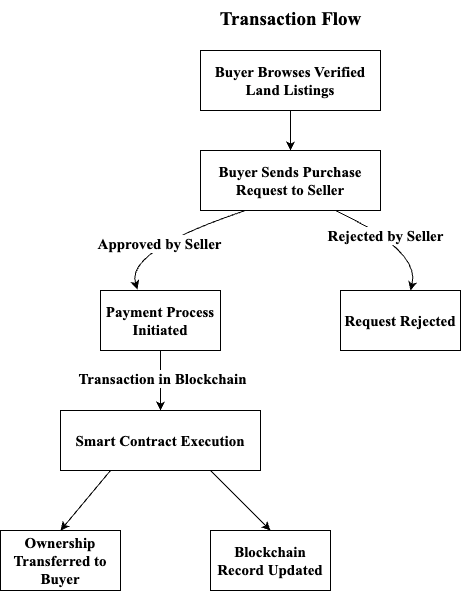

The diagram above was exported from draw.io. Its source (the exported page's mxGraphModel, read from the mxfile embedded in the PNG):
<mxGraphModel dx="954" dy="612" grid="1" gridSize="10" guides="1" tooltips="1" connect="1" arrows="1" fold="1" page="1" pageScale="1" pageWidth="850" pageHeight="1100" math="0" shadow="0">
  <root>
    <mxCell id="0" />
    <mxCell id="1" parent="0" />
    <mxCell id="WDykwnfbS3jng25Hy8at-1" value="Buyer Browses Verified Land Listings" style="rounded=0;whiteSpace=wrap;html=1;fontFamily=Times New Roman;fontStyle=1;fontSize=15;" parent="1" vertex="1">
      <mxGeometry x="340" y="80" width="180" height="60" as="geometry" />
    </mxCell>
    <mxCell id="WDykwnfbS3jng25Hy8at-2" value="Buyer Sends Purchase Request to Seller" style="rounded=0;whiteSpace=wrap;html=1;fontFamily=Times New Roman;fontStyle=1;fontSize=15;" parent="1" vertex="1">
      <mxGeometry x="340" y="180" width="180" height="60" as="geometry" />
    </mxCell>
    <mxCell id="WDykwnfbS3jng25Hy8at-3" value="Request Rejected" style="rounded=0;whiteSpace=wrap;html=1;fontFamily=Times New Roman;fontStyle=1;fontSize=15;" parent="1" vertex="1">
      <mxGeometry x="480" y="320" width="120" height="60" as="geometry" />
    </mxCell>
    <mxCell id="WDykwnfbS3jng25Hy8at-4" value="Payment Process Initiated" style="rounded=0;whiteSpace=wrap;html=1;fontFamily=Times New Roman;fontStyle=1;fontSize=15;" parent="1" vertex="1">
      <mxGeometry x="240" y="320" width="120" height="60" as="geometry" />
    </mxCell>
    <mxCell id="WDykwnfbS3jng25Hy8at-5" value="Smart Contract Execution" style="rounded=0;whiteSpace=wrap;html=1;fontFamily=Times New Roman;fontStyle=1;fontSize=15;" parent="1" vertex="1">
      <mxGeometry x="200" y="440" width="200" height="60" as="geometry" />
    </mxCell>
    <mxCell id="WDykwnfbS3jng25Hy8at-7" value="Blockchain Record Updated" style="rounded=0;whiteSpace=wrap;html=1;fontFamily=Times New Roman;fontStyle=1;fontSize=15;" parent="1" vertex="1">
      <mxGeometry x="350" y="560" width="120" height="60" as="geometry" />
    </mxCell>
    <mxCell id="WDykwnfbS3jng25Hy8at-8" value="Ownership Transferred to Buyer" style="rounded=0;whiteSpace=wrap;html=1;fontFamily=Times New Roman;fontStyle=1;fontSize=15;" parent="1" vertex="1">
      <mxGeometry x="140" y="560" width="120" height="60" as="geometry" />
    </mxCell>
    <mxCell id="WDykwnfbS3jng25Hy8at-9" value="Transaction Flow&lt;div&gt;&lt;br&gt;&lt;/div&gt;" style="text;html=1;align=center;verticalAlign=middle;resizable=0;points=[];autosize=1;strokeColor=none;fillColor=none;fontFamily=Times New Roman;fontStyle=1;fontSize=19;" parent="1" vertex="1">
      <mxGeometry x="350" y="30" width="160" height="60" as="geometry" />
    </mxCell>
    <mxCell id="WDykwnfbS3jng25Hy8at-10" value="" style="endArrow=classic;html=1;rounded=0;entryX=0.5;entryY=0;entryDx=0;entryDy=0;fontFamily=Times New Roman;fontStyle=1;fontSize=15;" parent="1" source="WDykwnfbS3jng25Hy8at-1" target="WDykwnfbS3jng25Hy8at-2" edge="1">
      <mxGeometry width="50" height="50" relative="1" as="geometry">
        <mxPoint x="350" y="130" as="sourcePoint" />
        <mxPoint x="400" y="80" as="targetPoint" />
      </mxGeometry>
    </mxCell>
    <mxCell id="WDykwnfbS3jng25Hy8at-18" value="" style="curved=1;endArrow=classic;html=1;rounded=0;exitX=0.75;exitY=1;exitDx=0;exitDy=0;entryX=0.583;entryY=0;entryDx=0;entryDy=0;entryPerimeter=0;fontFamily=Times New Roman;fontStyle=1;fontSize=15;" parent="1" source="WDykwnfbS3jng25Hy8at-2" target="WDykwnfbS3jng25Hy8at-3" edge="1">
      <mxGeometry width="50" height="50" relative="1" as="geometry">
        <mxPoint x="460" y="350" as="sourcePoint" />
        <mxPoint x="510" y="300" as="targetPoint" />
        <Array as="points">
          <mxPoint x="560" y="280" />
        </Array>
      </mxGeometry>
    </mxCell>
    <mxCell id="WDykwnfbS3jng25Hy8at-21" value="Rejected by Seller" style="edgeLabel;html=1;align=center;verticalAlign=middle;resizable=0;points=[];fontFamily=Times New Roman;fontStyle=1;fontSize=15;" parent="WDykwnfbS3jng25Hy8at-18" vertex="1" connectable="0">
      <mxGeometry x="-0.1802" y="-1" relative="1" as="geometry">
        <mxPoint as="offset" />
      </mxGeometry>
    </mxCell>
    <mxCell id="WDykwnfbS3jng25Hy8at-19" value="" style="curved=1;endArrow=classic;html=1;rounded=0;exitX=0.25;exitY=1;exitDx=0;exitDy=0;entryX=0.308;entryY=-0.017;entryDx=0;entryDy=0;entryPerimeter=0;fontFamily=Times New Roman;fontStyle=1;fontSize=15;" parent="1" source="WDykwnfbS3jng25Hy8at-2" target="WDykwnfbS3jng25Hy8at-4" edge="1">
      <mxGeometry width="50" height="50" relative="1" as="geometry">
        <mxPoint x="150" y="260" as="sourcePoint" />
        <mxPoint x="265" y="320" as="targetPoint" />
        <Array as="points">
          <mxPoint x="265" y="280" />
        </Array>
      </mxGeometry>
    </mxCell>
    <mxCell id="WDykwnfbS3jng25Hy8at-20" value="Approved by Seller" style="edgeLabel;html=1;align=center;verticalAlign=middle;resizable=0;points=[];fontFamily=Times New Roman;fontStyle=1;fontSize=15;" parent="WDykwnfbS3jng25Hy8at-19" vertex="1" connectable="0">
      <mxGeometry x="0.0985" y="4" relative="1" as="geometry">
        <mxPoint as="offset" />
      </mxGeometry>
    </mxCell>
    <mxCell id="WDykwnfbS3jng25Hy8at-22" value="" style="endArrow=classic;html=1;rounded=0;entryX=0.5;entryY=0;entryDx=0;entryDy=0;exitX=0.5;exitY=1;exitDx=0;exitDy=0;fontFamily=Times New Roman;fontStyle=1;fontSize=15;" parent="1" source="WDykwnfbS3jng25Hy8at-4" target="WDykwnfbS3jng25Hy8at-5" edge="1">
      <mxGeometry width="50" height="50" relative="1" as="geometry">
        <mxPoint x="320" y="230" as="sourcePoint" />
        <mxPoint x="370" y="180" as="targetPoint" />
      </mxGeometry>
    </mxCell>
    <mxCell id="kYhHBZAoYrblnZws5Zb_-1" value="Transaction in Blockchain" style="edgeLabel;html=1;align=center;verticalAlign=middle;resizable=0;points=[];fontStyle=1;fontFamily=Times New Roman;fontSize=15;" vertex="1" connectable="0" parent="WDykwnfbS3jng25Hy8at-22">
      <mxGeometry x="-0.1" y="1" relative="1" as="geometry">
        <mxPoint as="offset" />
      </mxGeometry>
    </mxCell>
    <mxCell id="WDykwnfbS3jng25Hy8at-23" value="" style="endArrow=classic;html=1;rounded=0;entryX=0.5;entryY=0;entryDx=0;entryDy=0;exitX=0.25;exitY=1;exitDx=0;exitDy=0;fontFamily=Times New Roman;fontStyle=1;fontSize=15;" parent="1" source="WDykwnfbS3jng25Hy8at-5" target="WDykwnfbS3jng25Hy8at-8" edge="1">
      <mxGeometry width="50" height="50" relative="1" as="geometry">
        <mxPoint x="320" y="340" as="sourcePoint" />
        <mxPoint x="370" y="290" as="targetPoint" />
      </mxGeometry>
    </mxCell>
    <mxCell id="WDykwnfbS3jng25Hy8at-24" value="" style="endArrow=classic;html=1;rounded=0;entryX=0.5;entryY=0;entryDx=0;entryDy=0;exitX=0.75;exitY=1;exitDx=0;exitDy=0;fontFamily=Times New Roman;fontStyle=1;fontSize=15;" parent="1" source="WDykwnfbS3jng25Hy8at-5" target="WDykwnfbS3jng25Hy8at-7" edge="1">
      <mxGeometry width="50" height="50" relative="1" as="geometry">
        <mxPoint x="320" y="340" as="sourcePoint" />
        <mxPoint x="370" y="290" as="targetPoint" />
      </mxGeometry>
    </mxCell>
  </root>
</mxGraphModel>